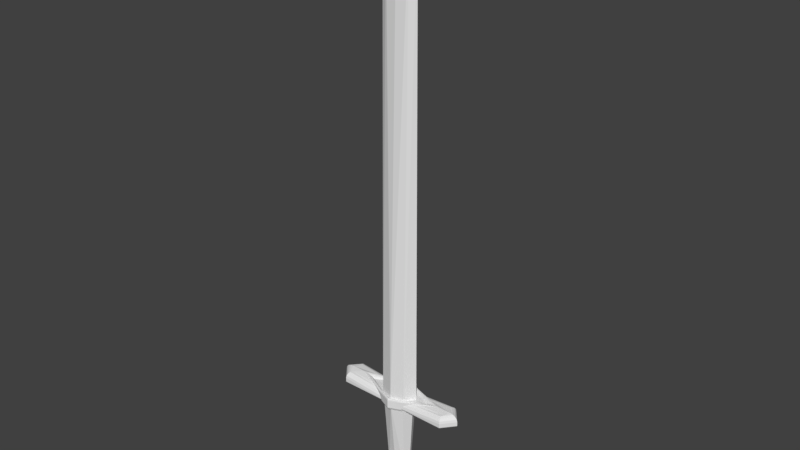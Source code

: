 # Source: Sword.blend  (saved by Blender 2.79.0; exported with 4.5.12 LTS)
import bpy
from mathutils import Matrix  # noqa: F401  (used for matrix-valued properties, if any)

bpy.ops.wm.read_factory_settings(use_empty=True)
scene = bpy.context.scene
scene.name = 'Scene'

# ---- collections
col_collection_1 = bpy.data.collections.new('Collection 1'); scene.collection.children.link(col_collection_1)

# ---- world
world_world = bpy.data.worlds.new('World'); scene.world = world_world
world_world.color = (0.05088, 0.05088, 0.05088)
world_world.use_sun_shadow = False
world_world.sun_shadow_jitter_overblur = 0.0
world_world.cycles.sampling_method = 'MANUAL'

# ---- meshes
me_cylinder = bpy.data.meshes.new('Cylinder')
me_cylinder.from_pydata([(0.05855, 0.02812, -0.25), (0.07071, 0.06141, 0.25), (0.07196, -1.828e-09, -0.25), (0.1, -3.992e-09, 0.25), (0.05855, -0.02812, -0.25), (0.07071, -0.06141, 0.25), (0.0747, -0.07235, -0.2895), (0.1092, -4.703e-09, -0.2895), (0.0747, 0.07235, -0.2895), (0.07574, -0.0756, -0.3244), (0.1118, -4.848e-09, -0.3244), (0.07574, 0.0756, -0.3244), (0.07574, -0.0756, -0.3533), (0.1118, -4.848e-09, -0.3533), (0.07574, 0.0756, -0.3533), (0.07322, -0.06735, -0.3836), (0.1053, -4.481e-09, -0.3836), (0.07322, 0.06735, -0.3836), (0.03889, -0.02007, -0.411), (0.04011, -2.382e-09, -0.411), (0.03889, 0.02007, -0.411), (0.07782, -0.06256, 0.2984), (0.1235, -4.316e-09, 0.2984), (0.07782, 0.06256, 0.2984), (0.07279, -0.01986, 3.067), (0.07279, 0.01986, 3.067), (0.1105, -2.387e-09, 3.067), (0.0726, 0.0666, 0.2439), (0.07635, 0.07685, 0.2382), (0.1166, -5.152e-09, 0.2486), (0.1044, -4.298e-09, 0.2439), (0.113, -4.889e-09, 0.2382), (0.0726, -0.0666, 0.2439), (0.07635, -0.07685, 0.2382), (0.07783, 0.06496, 0.3014), (0.07785, 0.07114, 0.3072), (0.07788, 0.07637, 0.3084), (0.07789, 0.07987, 0.3047), (0.2012, -4.424e-09, 0.3014), (0.2854, -5.152e-09, 0.3216), (0.217, -4.657e-09, 0.3091), (0.2386, -4.889e-09, 0.3157), (0.2626, -5.122e-09, 0.3201), (0.07783, -0.06496, 0.3014), (0.07785, -0.07114, 0.3072), (0.07788, -0.07637, 0.3084), (0.3389, -0.04042, 0.3169), (0.3577, -0.0811, 0.2807), (0.3461, -0.05598, 0.3156), (0.3522, -0.06918, 0.3083), (0.3562, -0.078, 0.296), (0.3389, 0.04042, 0.3169), (0.3577, 0.0811, 0.2807), (0.3461, 0.05598, 0.3156), (0.3522, 0.06918, 0.3083), (0.3562, 0.078, 0.296), (0.4258, -5.152e-09, 0.2807), (0.3725, -5.152e-09, 0.3216), (0.4218, -5.122e-09, 0.2964), (0.4102, -5.122e-09, 0.3096), (0.3929, -5.122e-09, 0.3185), (0.1819, 0.04043, 0.3092), (0.04044, 0.09725, 0.2967), (0.1421, 0.05599, 0.3013), (0.1084, 0.06919, 0.2884), (0.08582, 0.078, 0.2724), (0.1819, -0.04043, 0.3092), (0.07789, -0.07988, 0.3046), (0.04044, -0.09725, 0.2967), (0.08582, -0.078, 0.2724), (0.1084, -0.06919, 0.2884), (0.1421, -0.05599, 0.3013), (0.415, -5.152e-09, 0.2486), (0.4258, -5.152e-09, 0.2558), (0.4204, -5.21e-09, 0.2496), (0.4244, -5.21e-09, 0.2522), (0.3577, 0.0811, 0.2558), (0.3538, 0.07281, 0.2486), (0.3571, 0.07999, 0.2522), (0.3557, 0.07695, 0.2496), (0.0779, 0.0811, 0.2558), (0.08185, 0.07281, 0.2486), (0.07676, 0.07798, 0.241), (0.07028, 0.08438, 0.2486), (0.07843, 0.07999, 0.2522), (0.07988, 0.07695, 0.2496), (0.08185, -0.07281, 0.2486), (0.0779, -0.0811, 0.2558), (0.07028, -0.08438, 0.2486), (0.07676, -0.07798, 0.241), (0.07988, -0.07695, 0.2496), (0.07843, -0.07999, 0.2522), (0.3577, -0.0811, 0.2558), (0.3538, -0.07281, 0.2486), (0.3571, -0.07999, 0.2522), (0.3557, -0.07695, 0.2496), (0.0, 0.03976, -0.25), (0.0, 0.08685, 0.25), (-0.05855, 0.02812, -0.25), (-0.07071, 0.06141, 0.25), (-0.07196, -1.828e-09, -0.25), (-0.1, -3.992e-09, 0.25), (-0.05855, -0.02812, -0.25), (-0.07071, -0.06141, 0.25), (0.0, -0.03976, -0.25), (0.0, -0.08685, 0.25), (0.0, 0.1069, -0.3244), (0.0, -0.1023, -0.2895), (-0.0747, -0.07235, -0.2895), (-0.1092, -4.703e-09, -0.2895), (-0.0747, 0.07235, -0.2895), (0.0, 0.1023, -0.2895), (0.0, -0.1069, -0.3244), (-0.07574, -0.0756, -0.3244), (-0.1118, -4.848e-09, -0.3244), (-0.07574, 0.0756, -0.3244), (0.0, 0.1069, -0.3533), (0.0, -0.1069, -0.3533), (-0.07574, -0.0756, -0.3533), (-0.1118, -4.848e-09, -0.3533), (-0.07574, 0.0756, -0.3533), (0.0, 0.09525, -0.3836), (0.0, -0.09525, -0.3836), (-0.07322, -0.06735, -0.3836), (-0.1053, -4.481e-09, -0.3836), (-0.07322, 0.06735, -0.3836), (0.0, 0.02839, -0.411), (0.0, -0.02839, -0.411), (-0.03889, -0.02007, -0.411), (-0.04011, -2.382e-09, -0.411), (-0.03889, 0.02007, -0.411), (0.0, -0.08848, 0.2984), (0.0, 0.08848, 0.2984), (-0.07782, -0.06256, 0.2984), (-0.1235, -4.316e-09, 0.2984), (-0.07782, 0.06256, 0.2984), (-0.07279, -0.01986, 3.067), (-0.07279, 0.01986, 3.067), (-0.1105, -2.387e-09, 3.067), (0.0, -0.02808, 3.067), (0.0, 0.02808, 3.067), (-0.0726, 0.0666, 0.2439), (-0.07635, 0.07685, 0.2382), (0.0, 0.1147, 0.2486), (0.0, 0.09614, 0.2423), (0.0, 0.1093, 0.2378), (-0.1166, -5.152e-09, 0.2486), (-0.1044, -4.298e-09, 0.2439), (-0.113, -4.889e-09, 0.2382), (-0.0726, -0.0666, 0.2439), (-0.07635, -0.07685, 0.2382), (0.0, -0.09614, 0.2423), (0.0, -0.1147, 0.2486), (0.0, -0.1093, 0.2378), (0.0, -0.1147, 0.2967), (0.0, -0.09503, 0.3042), (0.0, -0.1132, 0.3049), (0.0, -0.1089, 0.3092), (0.0, -0.1026, 0.309), (-0.07783, 0.06496, 0.3014), (-0.07785, 0.07114, 0.3072), (-0.07788, 0.07637, 0.3084), (0.0, 0.09503, 0.3042), (0.0, 0.1147, 0.2967), (0.0, 0.1026, 0.309), (0.0, 0.1089, 0.3092), (0.0, 0.1132, 0.3049), (-0.2012, -4.424e-09, 0.3014), (-0.2854, -5.152e-09, 0.3216), (-0.217, -4.657e-09, 0.3091), (-0.2386, -4.889e-09, 0.3157), (-0.2626, -5.122e-09, 0.3201), (-0.07783, -0.06496, 0.3014), (-0.07785, -0.07114, 0.3072), (-0.07788, -0.07637, 0.3084), (0.0, -3.725e-10, 3.226), (-0.3389, -0.04042, 0.3169), (-0.3577, -0.0811, 0.2807), (-0.3461, -0.05598, 0.3156), (-0.3522, -0.06918, 0.3083), (-0.3562, -0.078, 0.296), (-0.3389, 0.04042, 0.3169), (-0.3577, 0.0811, 0.2807), (-0.3461, 0.05598, 0.3156), (-0.3522, 0.06918, 0.3083), (-0.3562, 0.078, 0.296), (-0.4258, -5.152e-09, 0.2807), (-0.3725, -5.152e-09, 0.3216), (-0.4218, -5.122e-09, 0.2964), (-0.4102, -5.122e-09, 0.3096), (-0.3929, -5.122e-09, 0.3185), (-0.1819, 0.04043, 0.3092), (-0.0779, 0.0811, 0.2558), (-0.04044, 0.09725, 0.2967), (-0.07789, 0.07988, 0.3046), (-0.1421, 0.05599, 0.3013), (-0.1084, 0.06919, 0.2884), (-0.08582, 0.078, 0.2724), (-0.0779, -0.0811, 0.2558), (-0.1819, -0.04043, 0.3092), (-0.07789, -0.07988, 0.3046), (-0.04044, -0.09725, 0.2967), (-0.08582, -0.078, 0.2724), (-0.1084, -0.06919, 0.2884), (-0.1421, -0.05599, 0.3013), (-0.415, -5.152e-09, 0.2486), (-0.4258, -5.152e-09, 0.2558), (-0.4204, -5.21e-09, 0.2496), (-0.4244, -5.21e-09, 0.2522), (-0.3577, 0.0811, 0.2558), (-0.3538, 0.07281, 0.2486), (-0.3571, 0.07999, 0.2522), (-0.3557, 0.07695, 0.2496), (-0.08185, 0.07281, 0.2486), (-0.07676, 0.07798, 0.241), (-0.07028, 0.08438, 0.2486), (-0.07843, 0.07999, 0.2522), (-0.07988, 0.07695, 0.2496), (-0.08185, -0.07281, 0.2486), (-0.07028, -0.08438, 0.2486), (-0.07676, -0.07798, 0.241), (-0.07988, -0.07695, 0.2496), (-0.07843, -0.07999, 0.2522), (-0.3577, -0.0811, 0.2558), (-0.3538, -0.07281, 0.2486), (-0.3571, -0.07999, 0.2522), (-0.3557, -0.07695, 0.2496)], [], [(96, 97, 1, 0), (0, 1, 3, 2), (2, 3, 5, 4), (4, 5, 105, 104), (2, 4, 6, 7), (96, 0, 8, 111), (7, 6, 9, 10), (29, 81, 77, 72), (0, 2, 7, 8), (4, 104, 107, 6), (11, 10, 13, 14), (8, 7, 10, 11), (6, 107, 112, 9), (111, 8, 11, 106), (116, 14, 17, 121), (9, 112, 117, 12), (106, 11, 14, 116), (10, 9, 12, 13), (17, 16, 19, 20), (13, 12, 15, 16), (14, 13, 16, 17), (12, 117, 122, 15), (126, 20, 19, 18, 127), (15, 122, 127, 18), (121, 17, 20, 126), (16, 15, 18, 19), (31, 28, 82, 81, 29), (105, 5, 32, 151), (39, 66, 46, 57), (38, 34, 23, 22), (5, 3, 30, 32), (33, 31, 29, 86, 89), (1, 97, 144, 27), (3, 1, 27, 30), (43, 38, 22, 21), (34, 162, 132, 23), (27, 144, 145, 28), (80, 83, 143, 163, 62), (30, 27, 28, 31), (28, 145, 143, 83, 82), (32, 30, 31, 33), (153, 33, 89, 88, 152), (151, 32, 33, 153), (152, 88, 87, 68, 154), (39, 61, 37, 42), (61, 39, 57, 51), (80, 52, 76), (73, 76, 52, 56), (154, 68, 67, 156), (26, 25, 175), (131, 21, 24, 139), (87, 92, 47), (37, 166, 165, 36), (36, 165, 164, 35), (35, 164, 162, 34), (37, 62, 163, 166), (42, 37, 36, 41), (41, 36, 35, 40), (40, 35, 34, 38), (67, 42, 41, 45), (45, 41, 40, 44), (44, 40, 38, 43), (67, 66, 39, 42), (156, 67, 45, 157), (157, 45, 44, 158), (158, 44, 43, 155), (155, 43, 21, 131), (23, 132, 140, 25), (22, 23, 25, 26), (21, 22, 26, 24), (24, 26, 175), (25, 140, 175), (139, 24, 175), (61, 63, 64, 65, 80, 62, 37), (87, 69, 70, 71, 66, 67, 68), (47, 56, 58, 50), (50, 58, 59, 49), (49, 59, 60, 48), (48, 60, 57, 46), (56, 52, 55, 58), (58, 55, 54, 59), (59, 54, 53, 60), (60, 53, 51, 57), (52, 80, 65, 55), (55, 65, 64, 54), (54, 64, 63, 53), (53, 63, 61, 51), (87, 47, 50, 69), (69, 50, 49, 70), (70, 49, 48, 71), (71, 48, 46, 66), (86, 29, 72, 93), (80, 84, 85, 81, 82, 83), (86, 90, 91, 87, 88, 89), (77, 81, 85, 79), (79, 85, 84, 78), (78, 84, 80, 76), (73, 92, 94, 75), (75, 94, 95, 74), (74, 95, 93, 72), (76, 73, 75, 78), (78, 75, 74, 79), (79, 74, 72, 77), (92, 87, 91, 94), (94, 91, 90, 95), (95, 90, 86, 93), (92, 73, 56, 47), (96, 98, 99, 97), (98, 100, 101, 99), (100, 102, 103, 101), (102, 104, 105, 103), (100, 109, 108, 102), (96, 111, 110, 98), (109, 114, 113, 108), (146, 205, 210, 213), (98, 110, 109, 100), (102, 108, 107, 104), (115, 120, 119, 114), (110, 115, 114, 109), (108, 113, 112, 107), (111, 106, 115, 110), (116, 121, 125, 120), (113, 118, 117, 112), (106, 116, 120, 115), (114, 119, 118, 113), (125, 130, 129, 124), (119, 124, 123, 118), (120, 125, 124, 119), (118, 123, 122, 117), (126, 127, 128, 129, 130), (123, 128, 127, 122), (121, 126, 130, 125), (124, 129, 128, 123), (148, 146, 213, 214, 142), (105, 151, 149, 103), (168, 187, 176, 199), (167, 134, 135, 159), (103, 149, 147, 101), (150, 220, 218, 146, 148), (99, 141, 144, 97), (101, 147, 141, 99), (172, 133, 134, 167), (159, 135, 132, 162), (141, 142, 145, 144), (192, 193, 163, 143, 215), (147, 148, 142, 141), (142, 214, 215, 143, 145), (149, 150, 148, 147), (153, 152, 219, 220, 150), (151, 153, 150, 149), (152, 154, 201, 198, 219), (168, 171, 194, 191), (191, 181, 187, 168), (192, 209, 182), (206, 186, 182, 209), (154, 156, 200, 201), (138, 175, 137), (131, 139, 136, 133), (198, 177, 223), (194, 161, 165, 166), (161, 160, 164, 165), (160, 159, 162, 164), (194, 166, 163, 193), (171, 170, 161, 194), (170, 169, 160, 161), (169, 167, 159, 160), (200, 174, 170, 171), (174, 173, 169, 170), (173, 172, 167, 169), (200, 171, 168, 199), (156, 157, 174, 200), (157, 158, 173, 174), (158, 155, 172, 173), (155, 131, 133, 172), (135, 137, 140, 132), (134, 138, 137, 135), (133, 136, 138, 134), (136, 175, 138), (137, 175, 140), (139, 175, 136), (191, 194, 193, 192, 197, 196, 195), (198, 201, 200, 199, 204, 203, 202), (177, 180, 188, 186), (180, 179, 189, 188), (179, 178, 190, 189), (178, 176, 187, 190), (186, 188, 185, 182), (188, 189, 184, 185), (189, 190, 183, 184), (190, 187, 181, 183), (182, 185, 197, 192), (185, 184, 196, 197), (184, 183, 195, 196), (183, 181, 191, 195), (198, 202, 180, 177), (202, 203, 179, 180), (203, 204, 178, 179), (204, 199, 176, 178), (218, 224, 205, 146), (192, 215, 214, 213, 217, 216), (218, 220, 219, 198, 222, 221), (210, 212, 217, 213), (212, 211, 216, 217), (211, 209, 192, 216), (206, 208, 225, 223), (208, 207, 226, 225), (207, 205, 224, 226), (209, 211, 208, 206), (211, 212, 207, 208), (212, 210, 205, 207), (223, 225, 222, 198), (225, 226, 221, 222), (226, 224, 218, 221), (223, 177, 186, 206)])
_k = set([(22, 26), (26, 175), (134, 138), (138, 175)])
me_cylinder.attributes.new('sharp_edge', 'BOOLEAN', 'EDGE').data.foreach_set('value', [ (min(e.vertices), max(e.vertices)) in _k for e in me_cylinder.edges])
me_cylinder.use_remesh_preserve_volume = False
me_cylinder.use_remesh_preserve_attributes = False
me_cylinder.use_mirror_vertex_groups = False
me_cylinder.update()

# ---- objects
ob_cylinder = bpy.data.objects.new('Cylinder', me_cylinder)

# ---- transforms, parenting, visibility, modifiers, constraints
ob_cylinder.location = (0.0, 0.0, 0.0)
ob_cylinder.lineart.crease_threshold = 0.0

# ---- collection membership
col_collection_1.objects.link(ob_cylinder)

# ---- scene / render settings (as saved in the file)
scene.frame_start = 1; scene.frame_end = 250; scene.frame_set(1)
scene.render.engine = 'BLENDER_EEVEE_NEXT'
scene.render.resolution_percentage = 50
scene.render.dither_intensity = 0.0
scene.cycles.use_denoising = False
scene.cycles.samples = 128
scene.cycles.sampling_pattern = 'TABULATED_SOBOL'
scene.cycles.use_adaptive_sampling = False
scene.cycles.use_light_tree = False
scene.cycles.blur_glossy = 0.0
scene.cycles.sample_clamp_indirect = 0.0
scene.view_settings.view_transform = 'Standard'
bpy.context.view_layer.update()

# ---- added for rendering (the .blend has no active camera and no usable light): camera, sun
cam_auto = bpy.data.cameras.new('AutoCamera')
cam_auto.lens = 50.0
cam_auto.sensor_width = 36.0
cam_auto.clip_end = 1000.0
ob_auto_camera = bpy.data.objects.new('AutoCamera', cam_auto)
scene.collection.objects.link(ob_auto_camera)
ob_auto_camera.location = (3.4622, -4.15465, 4.17707)
ob_auto_camera.rotation_euler = (1.09748, -7.21219e-08, 0.694738)
scene.camera = ob_auto_camera
light_auto_sun = bpy.data.lights.new('AutoSun', 'SUN')
light_auto_sun.energy = 3.0
light_auto_sun.angle = 0.0523599
ob_auto_sun = bpy.data.objects.new('AutoSun', light_auto_sun)
scene.collection.objects.link(ob_auto_sun)
ob_auto_sun.rotation_euler = (0.872665, 0.174533, 0.523599)
bpy.context.view_layer.update()
